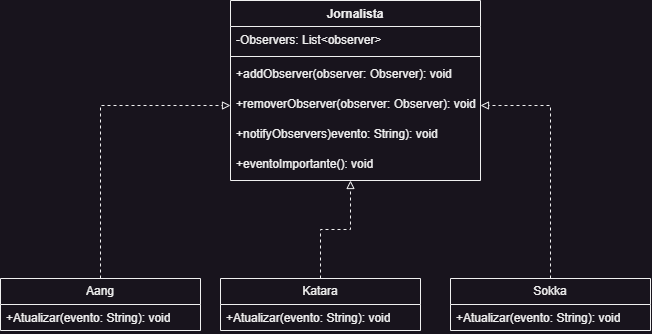

The diagram above was exported from draw.io. Its source (the exported page's mxGraphModel, read from the mxfile embedded in the PNG):
<mxGraphModel dx="978" dy="576" grid="1" gridSize="10" guides="1" tooltips="1" connect="1" arrows="1" fold="1" page="1" pageScale="1" pageWidth="827" pageHeight="1169" math="0" shadow="0">
  <root>
    <mxCell id="0" />
    <mxCell id="1" parent="0" />
    <mxCell id="eCLzwWZCNlPTciWL2HgI-1" value="Jornalista&lt;br&gt;" style="swimlane;fontStyle=1;align=center;verticalAlign=top;childLayout=stackLayout;horizontal=1;startSize=26;horizontalStack=0;resizeParent=1;resizeParentMax=0;resizeLast=0;collapsible=1;marginBottom=0;whiteSpace=wrap;html=1;" vertex="1" parent="1">
      <mxGeometry x="330" y="130" width="250" height="180" as="geometry" />
    </mxCell>
    <mxCell id="eCLzwWZCNlPTciWL2HgI-2" value="-Observers: List&amp;lt;observer&amp;gt;" style="text;strokeColor=none;fillColor=none;align=left;verticalAlign=top;spacingLeft=4;spacingRight=4;overflow=hidden;rotatable=0;points=[[0,0.5],[1,0.5]];portConstraint=eastwest;whiteSpace=wrap;html=1;" vertex="1" parent="eCLzwWZCNlPTciWL2HgI-1">
      <mxGeometry y="26" width="250" height="26" as="geometry" />
    </mxCell>
    <mxCell id="eCLzwWZCNlPTciWL2HgI-3" value="" style="line;strokeWidth=1;fillColor=none;align=left;verticalAlign=middle;spacingTop=-1;spacingLeft=3;spacingRight=3;rotatable=0;labelPosition=right;points=[];portConstraint=eastwest;strokeColor=inherit;" vertex="1" parent="eCLzwWZCNlPTciWL2HgI-1">
      <mxGeometry y="52" width="250" height="8" as="geometry" />
    </mxCell>
    <mxCell id="eCLzwWZCNlPTciWL2HgI-4" value="+addObserver(observer: Observer): void" style="text;strokeColor=none;fillColor=none;align=left;verticalAlign=top;spacingLeft=4;spacingRight=4;overflow=hidden;rotatable=0;points=[[0,0.5],[1,0.5]];portConstraint=eastwest;whiteSpace=wrap;html=1;" vertex="1" parent="eCLzwWZCNlPTciWL2HgI-1">
      <mxGeometry y="60" width="250" height="30" as="geometry" />
    </mxCell>
    <mxCell id="eCLzwWZCNlPTciWL2HgI-5" value="+removerObserver(observer: Observer): void" style="text;strokeColor=none;fillColor=none;align=left;verticalAlign=top;spacingLeft=4;spacingRight=4;overflow=hidden;rotatable=0;points=[[0,0.5],[1,0.5]];portConstraint=eastwest;whiteSpace=wrap;html=1;" vertex="1" parent="eCLzwWZCNlPTciWL2HgI-1">
      <mxGeometry y="90" width="250" height="30" as="geometry" />
    </mxCell>
    <mxCell id="eCLzwWZCNlPTciWL2HgI-6" value="+notifyObservers)evento: String): void" style="text;strokeColor=none;fillColor=none;align=left;verticalAlign=top;spacingLeft=4;spacingRight=4;overflow=hidden;rotatable=0;points=[[0,0.5],[1,0.5]];portConstraint=eastwest;whiteSpace=wrap;html=1;" vertex="1" parent="eCLzwWZCNlPTciWL2HgI-1">
      <mxGeometry y="120" width="250" height="30" as="geometry" />
    </mxCell>
    <mxCell id="eCLzwWZCNlPTciWL2HgI-7" value="+eventoImportante(): void" style="text;strokeColor=none;fillColor=none;align=left;verticalAlign=top;spacingLeft=4;spacingRight=4;overflow=hidden;rotatable=0;points=[[0,0.5],[1,0.5]];portConstraint=eastwest;whiteSpace=wrap;html=1;" vertex="1" parent="eCLzwWZCNlPTciWL2HgI-1">
      <mxGeometry y="150" width="250" height="30" as="geometry" />
    </mxCell>
    <mxCell id="eCLzwWZCNlPTciWL2HgI-25" style="edgeStyle=orthogonalEdgeStyle;rounded=0;orthogonalLoop=1;jettySize=auto;html=1;entryX=0;entryY=0.5;entryDx=0;entryDy=0;dashed=1;endArrow=block;endFill=0;" edge="1" parent="1" source="eCLzwWZCNlPTciWL2HgI-14" target="eCLzwWZCNlPTciWL2HgI-5">
      <mxGeometry relative="1" as="geometry" />
    </mxCell>
    <mxCell id="eCLzwWZCNlPTciWL2HgI-14" value="Aang" style="swimlane;fontStyle=0;childLayout=stackLayout;horizontal=1;startSize=26;fillColor=none;horizontalStack=0;resizeParent=1;resizeParentMax=0;resizeLast=0;collapsible=1;marginBottom=0;whiteSpace=wrap;html=1;" vertex="1" parent="1">
      <mxGeometry x="100" y="408" width="200" height="52" as="geometry" />
    </mxCell>
    <mxCell id="eCLzwWZCNlPTciWL2HgI-15" value="+Atualizar(evento: String): void" style="text;strokeColor=none;fillColor=none;align=left;verticalAlign=top;spacingLeft=4;spacingRight=4;overflow=hidden;rotatable=0;points=[[0,0.5],[1,0.5]];portConstraint=eastwest;whiteSpace=wrap;html=1;" vertex="1" parent="eCLzwWZCNlPTciWL2HgI-14">
      <mxGeometry y="26" width="200" height="26" as="geometry" />
    </mxCell>
    <mxCell id="eCLzwWZCNlPTciWL2HgI-23" style="edgeStyle=orthogonalEdgeStyle;rounded=0;orthogonalLoop=1;jettySize=auto;html=1;entryX=0.48;entryY=1;entryDx=0;entryDy=0;entryPerimeter=0;dashed=1;endArrow=block;endFill=0;" edge="1" parent="1" source="eCLzwWZCNlPTciWL2HgI-18" target="eCLzwWZCNlPTciWL2HgI-7">
      <mxGeometry relative="1" as="geometry" />
    </mxCell>
    <mxCell id="eCLzwWZCNlPTciWL2HgI-18" value="Katara" style="swimlane;fontStyle=0;childLayout=stackLayout;horizontal=1;startSize=26;fillColor=none;horizontalStack=0;resizeParent=1;resizeParentMax=0;resizeLast=0;collapsible=1;marginBottom=0;whiteSpace=wrap;html=1;" vertex="1" parent="1">
      <mxGeometry x="320" y="408" width="200" height="52" as="geometry" />
    </mxCell>
    <mxCell id="eCLzwWZCNlPTciWL2HgI-19" value="+Atualizar(evento: String): void" style="text;strokeColor=none;fillColor=none;align=left;verticalAlign=top;spacingLeft=4;spacingRight=4;overflow=hidden;rotatable=0;points=[[0,0.5],[1,0.5]];portConstraint=eastwest;whiteSpace=wrap;html=1;" vertex="1" parent="eCLzwWZCNlPTciWL2HgI-18">
      <mxGeometry y="26" width="200" height="26" as="geometry" />
    </mxCell>
    <mxCell id="eCLzwWZCNlPTciWL2HgI-24" style="edgeStyle=orthogonalEdgeStyle;rounded=0;orthogonalLoop=1;jettySize=auto;html=1;entryX=1;entryY=0.5;entryDx=0;entryDy=0;dashed=1;endArrow=block;endFill=0;" edge="1" parent="1" source="eCLzwWZCNlPTciWL2HgI-20" target="eCLzwWZCNlPTciWL2HgI-5">
      <mxGeometry relative="1" as="geometry" />
    </mxCell>
    <mxCell id="eCLzwWZCNlPTciWL2HgI-20" value="Sokka" style="swimlane;fontStyle=0;childLayout=stackLayout;horizontal=1;startSize=26;fillColor=none;horizontalStack=0;resizeParent=1;resizeParentMax=0;resizeLast=0;collapsible=1;marginBottom=0;whiteSpace=wrap;html=1;" vertex="1" parent="1">
      <mxGeometry x="550" y="408" width="200" height="52" as="geometry" />
    </mxCell>
    <mxCell id="eCLzwWZCNlPTciWL2HgI-21" value="+Atualizar(evento: String): void" style="text;strokeColor=none;fillColor=none;align=left;verticalAlign=top;spacingLeft=4;spacingRight=4;overflow=hidden;rotatable=0;points=[[0,0.5],[1,0.5]];portConstraint=eastwest;whiteSpace=wrap;html=1;" vertex="1" parent="eCLzwWZCNlPTciWL2HgI-20">
      <mxGeometry y="26" width="200" height="26" as="geometry" />
    </mxCell>
  </root>
</mxGraphModel>